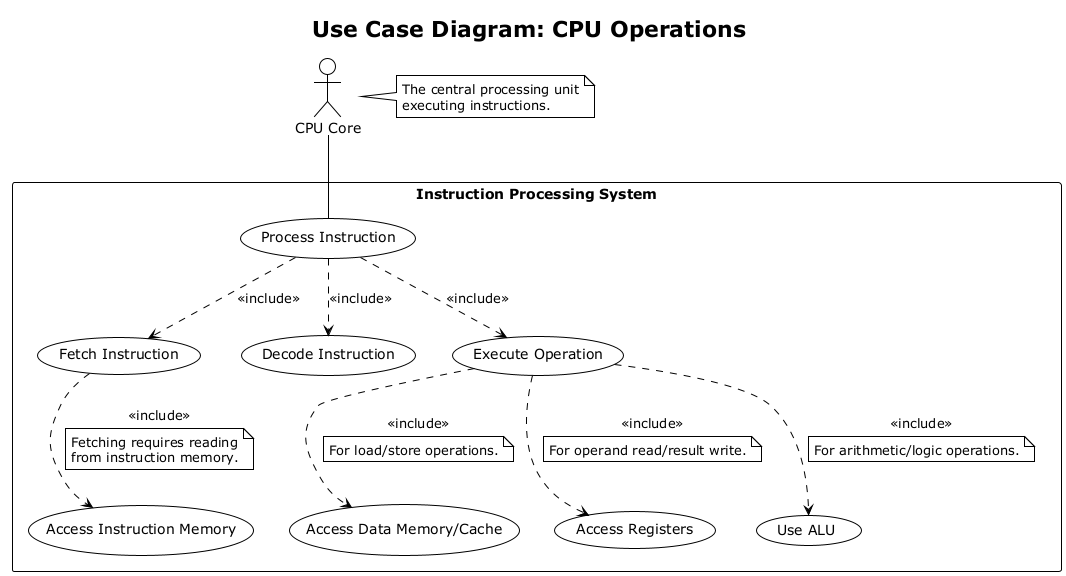

The diagram above was rendered by PlantUML. Its source (embedded in the PNG):
@startuml
!theme plain
title Use Case Diagram: CPU Operations

actor CPUCore as "CPU Core"
note right: The central processing unit\nexecuting instructions.

rectangle "Instruction Processing System" {
  usecase "Process Instruction" as UC1
  usecase "Fetch Instruction" as UC_Fetch
  usecase "Decode Instruction" as UC_Decode
  usecase "Execute Operation" as UC_Execute
  usecase "Access Instruction Memory" as UC_AccessIMem
  usecase "Access Data Memory/Cache" as UC_AccessDMem
  usecase "Access Registers" as UC_AccessRegs
  usecase "Use ALU" as UC_UseALU
}

CPUCore -- UC1

UC1 ..> UC_Fetch : <<include>>
UC1 ..> UC_Decode : <<include>>
UC1 ..> UC_Execute : <<include>>

UC_Fetch ..> UC_AccessIMem : <<include>>
note on link: Fetching requires reading\nfrom instruction memory.

UC_Execute ..> UC_AccessDMem : <<include>>
note on link: For load/store operations.

UC_Execute ..> UC_AccessRegs : <<include>>
note on link: For operand read/result write.

UC_Execute ..> UC_UseALU : <<include>>
note on link: For arithmetic/logic operations.

@enduml